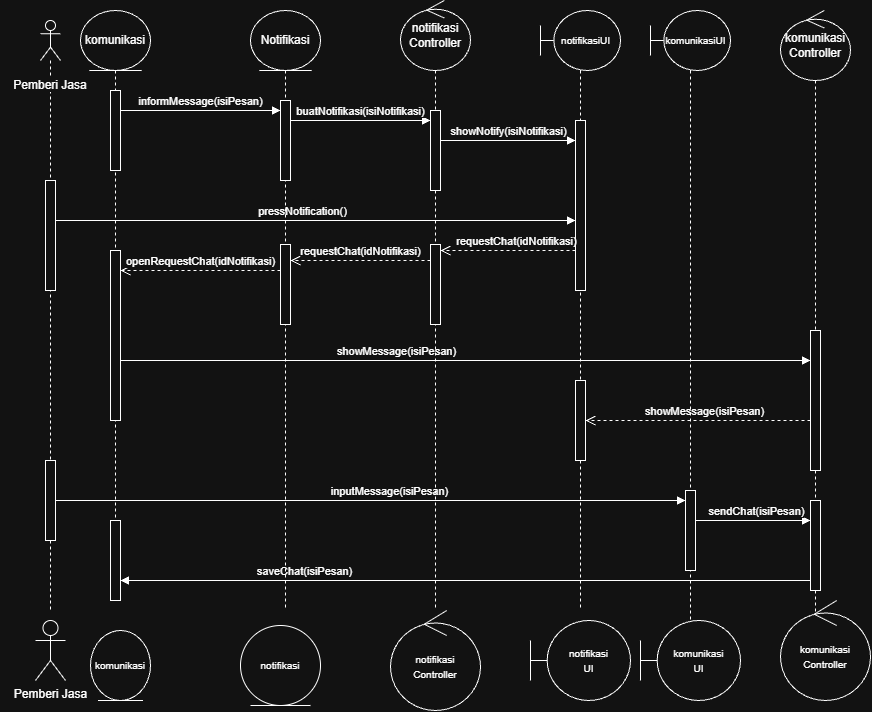

The diagram above was exported from draw.io. Its source (the exported page's mxGraphModel, read from the mxfile embedded in the PNG):
<mxGraphModel dx="2410" dy="793" grid="1" gridSize="10" guides="1" tooltips="1" connect="1" arrows="1" fold="1" page="1" pageScale="1" pageWidth="1169" pageHeight="827" math="0" shadow="0">
  <root>
    <mxCell id="0" />
    <mxCell id="1" parent="0" />
    <mxCell id="GJk_zf9HDuY9U8AazW7M-3" parent="1" style="shape=umlLifeline;perimeter=lifelinePerimeter;whiteSpace=wrap;html=1;container=1;dropTarget=0;collapsible=0;recursiveResize=0;outlineConnect=0;portConstraint=eastwest;newEdgeStyle={&quot;edgeStyle&quot;:&quot;sequenceEdgeStyle&quot;,&quot;libavoidRouting&quot;:0,&quot;curved&quot;:0,&quot;rounded&quot;:0};participant=umlActor;" value="" vertex="1">
      <mxGeometry height="590" width="20" x="20" y="190" as="geometry" />
    </mxCell>
    <mxCell id="FzyBXhzq8dp5a3Sq2M6f-1" parent="GJk_zf9HDuY9U8AazW7M-3" style="html=1;points=[[0,0,0,0,5],[0,1,0,0,-5],[1,0,0,0,5],[1,1,0,0,-5]];perimeter=orthogonalPerimeter;outlineConnect=0;targetShapes=umlLifeline;portConstraint=eastwest;newEdgeStyle={&quot;edgeStyle&quot;:&quot;sequenceEdgeStyle&quot;,&quot;libavoidRouting&quot;:0,&quot;curved&quot;:0,&quot;rounded&quot;:0};" value="" vertex="1">
      <mxGeometry height="110" width="10" x="5" y="160" as="geometry" />
    </mxCell>
    <mxCell id="Kl0IbER5Z8MblkLE2Eld-2" parent="GJk_zf9HDuY9U8AazW7M-3" style="html=1;points=[[0,0,0,0,5],[0,1,0,0,-5],[1,0,0,0,5],[1,1,0,0,-5]];perimeter=orthogonalPerimeter;outlineConnect=0;targetShapes=umlLifeline;portConstraint=eastwest;newEdgeStyle={&quot;edgeStyle&quot;:&quot;sequenceEdgeStyle&quot;,&quot;libavoidRouting&quot;:0,&quot;curved&quot;:0,&quot;rounded&quot;:0};" value="" vertex="1">
      <mxGeometry height="80" width="10" x="5" y="440" as="geometry" />
    </mxCell>
    <mxCell id="GJk_zf9HDuY9U8AazW7M-4" parent="1" style="shape=umlLifeline;perimeter=lifelinePerimeter;whiteSpace=wrap;html=1;container=1;dropTarget=0;collapsible=0;recursiveResize=0;outlineConnect=0;portConstraint=eastwest;newEdgeStyle={&quot;edgeStyle&quot;:&quot;sequenceEdgeStyle&quot;,&quot;libavoidRouting&quot;:0,&quot;curved&quot;:0,&quot;rounded&quot;:0};participant=umlBoundary;size=60;" value="&lt;font style=&quot;font-size: 10px;&quot;&gt;&amp;nbsp; &amp;nbsp; komunikasiUI&lt;/font&gt;" vertex="1">
      <mxGeometry height="610" width="80" x="630" y="180" as="geometry" />
    </mxCell>
    <mxCell id="Kl0IbER5Z8MblkLE2Eld-5" parent="GJk_zf9HDuY9U8AazW7M-4" style="html=1;points=[[0,0,0,0,5],[0,1,0,0,-5],[1,0,0,0,5],[1,1,0,0,-5]];perimeter=orthogonalPerimeter;outlineConnect=0;targetShapes=umlLifeline;portConstraint=eastwest;newEdgeStyle={&quot;edgeStyle&quot;:&quot;sequenceEdgeStyle&quot;,&quot;libavoidRouting&quot;:0,&quot;curved&quot;:0,&quot;rounded&quot;:0};" value="" vertex="1">
      <mxGeometry height="80" width="10" x="35" y="480" as="geometry" />
    </mxCell>
    <mxCell id="GJk_zf9HDuY9U8AazW7M-5" parent="1" style="shape=umlLifeline;perimeter=lifelinePerimeter;whiteSpace=wrap;html=1;container=1;dropTarget=0;collapsible=0;recursiveResize=0;outlineConnect=0;portConstraint=eastwest;newEdgeStyle={&quot;edgeStyle&quot;:&quot;sequenceEdgeStyle&quot;,&quot;libavoidRouting&quot;:0,&quot;curved&quot;:0,&quot;rounded&quot;:0};participant=umlControl;size=70;" value="komunikasi&lt;div&gt;Controller&lt;/div&gt;" vertex="1">
      <mxGeometry height="610" width="70" x="760" y="180" as="geometry" />
    </mxCell>
    <mxCell id="5XnPbFhuDqa3a75_BBku-3" parent="GJk_zf9HDuY9U8AazW7M-5" style="html=1;points=[[0,0,0,0,5],[0,1,0,0,-5],[1,0,0,0,5],[1,1,0,0,-5]];perimeter=orthogonalPerimeter;outlineConnect=0;targetShapes=umlLifeline;portConstraint=eastwest;newEdgeStyle={&quot;edgeStyle&quot;:&quot;sequenceEdgeStyle&quot;,&quot;libavoidRouting&quot;:0,&quot;curved&quot;:0,&quot;rounded&quot;:0};" value="" vertex="1">
      <mxGeometry height="140" width="10" x="30" y="320" as="geometry" />
    </mxCell>
    <mxCell id="Kl0IbER5Z8MblkLE2Eld-6" parent="GJk_zf9HDuY9U8AazW7M-5" style="html=1;points=[[0,0,0,0,5],[0,1,0,0,-5],[1,0,0,0,5],[1,1,0,0,-5]];perimeter=orthogonalPerimeter;outlineConnect=0;targetShapes=umlLifeline;portConstraint=eastwest;newEdgeStyle={&quot;edgeStyle&quot;:&quot;sequenceEdgeStyle&quot;,&quot;libavoidRouting&quot;:0,&quot;curved&quot;:0,&quot;rounded&quot;:0};" value="" vertex="1">
      <mxGeometry height="90" width="10" x="30" y="490" as="geometry" />
    </mxCell>
    <mxCell id="GJk_zf9HDuY9U8AazW7M-6" parent="1" style="shape=umlLifeline;perimeter=lifelinePerimeter;whiteSpace=wrap;html=1;container=1;dropTarget=0;collapsible=0;recursiveResize=0;outlineConnect=0;portConstraint=eastwest;newEdgeStyle={&quot;edgeStyle&quot;:&quot;sequenceEdgeStyle&quot;,&quot;libavoidRouting&quot;:0,&quot;curved&quot;:0,&quot;rounded&quot;:0};participant=umlEntity;size=60;" value="komunikasi" vertex="1">
      <mxGeometry height="590" width="70" x="60" y="180" as="geometry" />
    </mxCell>
    <mxCell id="KO-mw_8D9wwHVUGXx2Oj-3" parent="GJk_zf9HDuY9U8AazW7M-6" style="html=1;points=[[0,0,0,0,5],[0,1,0,0,-5],[1,0,0,0,5],[1,1,0,0,-5]];perimeter=orthogonalPerimeter;outlineConnect=0;targetShapes=umlLifeline;portConstraint=eastwest;newEdgeStyle={&quot;edgeStyle&quot;:&quot;sequenceEdgeStyle&quot;,&quot;libavoidRouting&quot;:0,&quot;curved&quot;:0,&quot;rounded&quot;:0};" value="" vertex="1">
      <mxGeometry height="80" width="10" x="30" y="80" as="geometry" />
    </mxCell>
    <mxCell id="FzyBXhzq8dp5a3Sq2M6f-7" parent="GJk_zf9HDuY9U8AazW7M-6" style="html=1;points=[[0,0,0,0,5],[0,1,0,0,-5],[1,0,0,0,5],[1,1,0,0,-5]];perimeter=orthogonalPerimeter;outlineConnect=0;targetShapes=umlLifeline;portConstraint=eastwest;newEdgeStyle={&quot;edgeStyle&quot;:&quot;sequenceEdgeStyle&quot;,&quot;libavoidRouting&quot;:0,&quot;curved&quot;:0,&quot;rounded&quot;:0};" value="" vertex="1">
      <mxGeometry height="170" width="10" x="30" y="240" as="geometry" />
    </mxCell>
    <mxCell id="Kl0IbER5Z8MblkLE2Eld-10" parent="GJk_zf9HDuY9U8AazW7M-6" style="html=1;points=[[0,0,0,0,5],[0,1,0,0,-5],[1,0,0,0,5],[1,1,0,0,-5]];perimeter=orthogonalPerimeter;outlineConnect=0;targetShapes=umlLifeline;portConstraint=eastwest;newEdgeStyle={&quot;edgeStyle&quot;:&quot;sequenceEdgeStyle&quot;,&quot;libavoidRouting&quot;:0,&quot;curved&quot;:0,&quot;rounded&quot;:0};" value="" vertex="1">
      <mxGeometry height="80" width="10" x="30" y="510" as="geometry" />
    </mxCell>
    <mxCell id="aG6R4LDBud-lJn-OuY5q-1" parent="1" style="shape=umlLifeline;perimeter=lifelinePerimeter;whiteSpace=wrap;html=1;container=1;dropTarget=0;collapsible=0;recursiveResize=0;outlineConnect=0;portConstraint=eastwest;newEdgeStyle={&quot;edgeStyle&quot;:&quot;sequenceEdgeStyle&quot;,&quot;libavoidRouting&quot;:0,&quot;curved&quot;:0,&quot;rounded&quot;:0};participant=umlBoundary;size=60;" value="&lt;font style=&quot;font-size: 10px;&quot;&gt;&amp;nbsp; &amp;nbsp; notifikasiUI&lt;/font&gt;" vertex="1">
      <mxGeometry height="600" width="80" x="520" y="180" as="geometry" />
    </mxCell>
    <mxCell id="aW2P25HrBjqKBBewjHW0-2" parent="aG6R4LDBud-lJn-OuY5q-1" style="html=1;points=[[0,0,0,0,5],[0,1,0,0,-5],[1,0,0,0,5],[1,1,0,0,-5]];perimeter=orthogonalPerimeter;outlineConnect=0;targetShapes=umlLifeline;portConstraint=eastwest;newEdgeStyle={&quot;edgeStyle&quot;:&quot;sequenceEdgeStyle&quot;,&quot;libavoidRouting&quot;:0,&quot;curved&quot;:0,&quot;rounded&quot;:0};" value="" vertex="1">
      <mxGeometry height="170" width="10" x="35" y="110" as="geometry" />
    </mxCell>
    <mxCell id="ktBs19DxPwC5iS_Y947Y-2" parent="1" style="shape=umlLifeline;perimeter=lifelinePerimeter;whiteSpace=wrap;html=1;container=1;dropTarget=0;collapsible=0;recursiveResize=0;outlineConnect=0;portConstraint=eastwest;newEdgeStyle={&quot;edgeStyle&quot;:&quot;sequenceEdgeStyle&quot;,&quot;libavoidRouting&quot;:0,&quot;curved&quot;:0,&quot;rounded&quot;:0};participant=umlControl;size=70;" value="notifikasi&lt;br&gt;&lt;div&gt;Controller&lt;/div&gt;" vertex="1">
      <mxGeometry height="610" width="70" x="380" y="170" as="geometry" />
    </mxCell>
    <mxCell id="X056KVARLcL2XaMcBJwb-2" parent="ktBs19DxPwC5iS_Y947Y-2" style="html=1;points=[[0,0,0,0,5],[0,1,0,0,-5],[1,0,0,0,5],[1,1,0,0,-5]];perimeter=orthogonalPerimeter;outlineConnect=0;targetShapes=umlLifeline;portConstraint=eastwest;newEdgeStyle={&quot;edgeStyle&quot;:&quot;sequenceEdgeStyle&quot;,&quot;libavoidRouting&quot;:0,&quot;curved&quot;:0,&quot;rounded&quot;:0};" value="" vertex="1">
      <mxGeometry height="80" width="10" x="30" y="110" as="geometry" />
    </mxCell>
    <mxCell id="FzyBXhzq8dp5a3Sq2M6f-4" parent="ktBs19DxPwC5iS_Y947Y-2" style="html=1;points=[[0,0,0,0,5],[0,1,0,0,-5],[1,0,0,0,5],[1,1,0,0,-5]];perimeter=orthogonalPerimeter;outlineConnect=0;targetShapes=umlLifeline;portConstraint=eastwest;newEdgeStyle={&quot;edgeStyle&quot;:&quot;sequenceEdgeStyle&quot;,&quot;libavoidRouting&quot;:0,&quot;curved&quot;:0,&quot;rounded&quot;:0};" value="" vertex="1">
      <mxGeometry height="80" width="10" x="30" y="244" as="geometry" />
    </mxCell>
    <mxCell id="KO-mw_8D9wwHVUGXx2Oj-2" parent="1" style="shape=umlLifeline;perimeter=lifelinePerimeter;whiteSpace=wrap;html=1;container=1;dropTarget=0;collapsible=0;recursiveResize=0;outlineConnect=0;portConstraint=eastwest;newEdgeStyle={&quot;edgeStyle&quot;:&quot;sequenceEdgeStyle&quot;,&quot;libavoidRouting&quot;:0,&quot;curved&quot;:0,&quot;rounded&quot;:0};participant=umlEntity;size=60;" value="Notifikasi" vertex="1">
      <mxGeometry height="600" width="70" x="230" y="180" as="geometry" />
    </mxCell>
    <mxCell id="KO-mw_8D9wwHVUGXx2Oj-5" parent="KO-mw_8D9wwHVUGXx2Oj-2" style="html=1;points=[[0,0,0,0,5],[0,1,0,0,-5],[1,0,0,0,5],[1,1,0,0,-5]];perimeter=orthogonalPerimeter;outlineConnect=0;targetShapes=umlLifeline;portConstraint=eastwest;newEdgeStyle={&quot;edgeStyle&quot;:&quot;sequenceEdgeStyle&quot;,&quot;libavoidRouting&quot;:0,&quot;curved&quot;:0,&quot;rounded&quot;:0};" value="" vertex="1">
      <mxGeometry height="80" width="10" x="30" y="90" as="geometry" />
    </mxCell>
    <mxCell id="FzyBXhzq8dp5a3Sq2M6f-5" parent="KO-mw_8D9wwHVUGXx2Oj-2" style="html=1;points=[[0,0,0,0,5],[0,1,0,0,-5],[1,0,0,0,5],[1,1,0,0,-5]];perimeter=orthogonalPerimeter;outlineConnect=0;targetShapes=umlLifeline;portConstraint=eastwest;newEdgeStyle={&quot;edgeStyle&quot;:&quot;sequenceEdgeStyle&quot;,&quot;libavoidRouting&quot;:0,&quot;curved&quot;:0,&quot;rounded&quot;:0};" value="" vertex="1">
      <mxGeometry height="80" width="10" x="30" y="234" as="geometry" />
    </mxCell>
    <mxCell id="KO-mw_8D9wwHVUGXx2Oj-4" edge="1" parent="1" source="KO-mw_8D9wwHVUGXx2Oj-3" style="html=1;verticalAlign=bottom;endArrow=block;edgeStyle=sequenceEdgeStyle;libavoidRouting=0;curved=0;rounded=0;defaultLabelBackgroundColor=gap;" target="KO-mw_8D9wwHVUGXx2Oj-5" value="informMessage(isiPesan)">
      <mxGeometry relative="1" width="80" as="geometry">
        <mxPoint as="offset" />
        <Array as="points">
          <mxPoint x="150" y="280" />
        </Array>
        <mxPoint x="120" y="280" as="sourcePoint" />
        <mxPoint x="200" y="280" as="targetPoint" />
      </mxGeometry>
    </mxCell>
    <mxCell id="X056KVARLcL2XaMcBJwb-1" edge="1" parent="1" source="KO-mw_8D9wwHVUGXx2Oj-5" style="html=1;verticalAlign=bottom;endArrow=block;edgeStyle=sequenceEdgeStyle;libavoidRouting=0;curved=0;rounded=0;defaultLabelBackgroundColor=gap;" target="X056KVARLcL2XaMcBJwb-2" value="buatNotifikasi(isiNotifikasi)">
      <mxGeometry relative="1" width="80" as="geometry">
        <mxPoint as="offset" />
        <Array as="points">
          <mxPoint x="320" y="289.99999999999955" />
        </Array>
        <mxPoint x="210" y="290" as="sourcePoint" />
        <mxPoint x="310" y="290" as="targetPoint" />
      </mxGeometry>
    </mxCell>
    <mxCell id="aW2P25HrBjqKBBewjHW0-1" edge="1" parent="1" source="X056KVARLcL2XaMcBJwb-2" style="html=1;verticalAlign=bottom;endArrow=block;edgeStyle=sequenceEdgeStyle;libavoidRouting=0;curved=0;rounded=0;defaultLabelBackgroundColor=gap;" target="aW2P25HrBjqKBBewjHW0-2" value="showNotify(isiNotifikasi)">
      <mxGeometry relative="1" width="80" as="geometry">
        <mxPoint as="offset" />
        <Array as="points">
          <mxPoint x="487.50000000000045" y="310" />
        </Array>
        <mxPoint x="380" y="310" as="sourcePoint" />
        <mxPoint x="480" y="310" as="targetPoint" />
      </mxGeometry>
    </mxCell>
    <mxCell id="FzyBXhzq8dp5a3Sq2M6f-2" edge="1" parent="1" source="FzyBXhzq8dp5a3Sq2M6f-1" style="html=1;verticalAlign=bottom;endArrow=block;edgeStyle=sequenceEdgeStyle;libavoidRouting=0;curved=0;rounded=0;defaultLabelBackgroundColor=gap;" target="aW2P25HrBjqKBBewjHW0-2" value="pressNotification()">
      <mxGeometry relative="1" width="80" x="-0.0488" as="geometry">
        <mxPoint as="offset" />
        <Array as="points">
          <mxPoint x="250" y="390" />
        </Array>
        <mxPoint x="350" y="460" as="sourcePoint" />
        <mxPoint x="430" y="460" as="targetPoint" />
      </mxGeometry>
    </mxCell>
    <mxCell id="FzyBXhzq8dp5a3Sq2M6f-3" edge="1" parent="1" source="aW2P25HrBjqKBBewjHW0-2" style="html=1;verticalAlign=bottom;endArrow=open;dashed=1;endSize=8;edgeStyle=sequenceEdgeStyle;libavoidRouting=0;curved=0;rounded=0;defaultLabelBackgroundColor=gap;" target="FzyBXhzq8dp5a3Sq2M6f-4" value="requestChat(idNotifikasi)">
      <mxGeometry relative="1" x="-0.12" as="geometry">
        <mxPoint as="offset" />
        <Array as="points">
          <mxPoint x="379.7500000000001" y="420" />
        </Array>
        <mxPoint x="440" y="420" as="sourcePoint" />
        <mxPoint x="360" y="420" as="targetPoint" />
      </mxGeometry>
    </mxCell>
    <mxCell id="FzyBXhzq8dp5a3Sq2M6f-6" edge="1" parent="1" source="FzyBXhzq8dp5a3Sq2M6f-4" style="html=1;verticalAlign=bottom;endArrow=open;dashed=1;endSize=8;edgeStyle=sequenceEdgeStyle;libavoidRouting=0;curved=0;rounded=0;defaultLabelBackgroundColor=gap;" target="FzyBXhzq8dp5a3Sq2M6f-5" value="requestChat(idNotifikasi)">
      <mxGeometry relative="1" as="geometry">
        <mxPoint as="offset" />
        <Array as="points">
          <mxPoint x="275" y="430.0000000000001" />
        </Array>
        <mxPoint x="340" y="430" as="sourcePoint" />
        <mxPoint x="260" y="430" as="targetPoint" />
      </mxGeometry>
    </mxCell>
    <mxCell id="FzyBXhzq8dp5a3Sq2M6f-8" edge="1" parent="1" source="FzyBXhzq8dp5a3Sq2M6f-5" style="html=1;verticalAlign=bottom;endArrow=open;dashed=1;endSize=8;edgeStyle=sequenceEdgeStyle;libavoidRouting=0;curved=0;rounded=0;defaultLabelBackgroundColor=gap;" target="FzyBXhzq8dp5a3Sq2M6f-7" value="openRequestChat(idNotifikasi)">
      <mxGeometry relative="1" as="geometry">
        <mxPoint as="offset" />
        <Array as="points">
          <mxPoint x="150" y="440" />
        </Array>
        <mxPoint x="200" y="440" as="sourcePoint" />
        <mxPoint x="120" y="440" as="targetPoint" />
      </mxGeometry>
    </mxCell>
    <mxCell id="FzyBXhzq8dp5a3Sq2M6f-9" edge="1" parent="1" source="FzyBXhzq8dp5a3Sq2M6f-7" style="html=1;verticalAlign=bottom;endArrow=block;edgeStyle=sequenceEdgeStyle;libavoidRouting=0;curved=0;rounded=0;defaultLabelBackgroundColor=gap;" target="5XnPbFhuDqa3a75_BBku-3" value="showMessage(isiPesan)">
      <mxGeometry relative="1" width="80" x="-0.2" as="geometry">
        <mxPoint as="offset" />
        <Array as="points">
          <mxPoint x="375" y="530" />
        </Array>
        <mxPoint x="100" y="530" as="sourcePoint" />
        <mxPoint x="190" y="530" as="targetPoint" />
      </mxGeometry>
    </mxCell>
    <mxCell id="5XnPbFhuDqa3a75_BBku-1" parent="1" style="html=1;points=[[0,0,0,0,5],[0,1,0,0,-5],[1,0,0,0,5],[1,1,0,0,-5]];perimeter=orthogonalPerimeter;outlineConnect=0;targetShapes=umlLifeline;portConstraint=eastwest;newEdgeStyle={&quot;edgeStyle&quot;:&quot;sequenceEdgeStyle&quot;,&quot;libavoidRouting&quot;:0,&quot;curved&quot;:0,&quot;rounded&quot;:0};" value="" vertex="1">
      <mxGeometry height="80" width="10" x="555" y="550" as="geometry" />
    </mxCell>
    <mxCell id="5XnPbFhuDqa3a75_BBku-4" edge="1" parent="1" source="5XnPbFhuDqa3a75_BBku-3" style="html=1;verticalAlign=bottom;endArrow=open;dashed=1;endSize=8;edgeStyle=sequenceEdgeStyle;libavoidRouting=0;curved=0;rounded=0;defaultLabelBackgroundColor=gap;" target="5XnPbFhuDqa3a75_BBku-1" value="showMessage(isiPesan)">
      <mxGeometry relative="1" x="-0.0588" as="geometry">
        <mxPoint as="offset" />
        <Array as="points">
          <mxPoint x="609.75" y="590" />
        </Array>
        <mxPoint x="710" y="600" as="sourcePoint" />
        <mxPoint x="630" y="600" as="targetPoint" />
      </mxGeometry>
    </mxCell>
    <mxCell id="Kl0IbER5Z8MblkLE2Eld-1" parent="1" style="text;html=1;whiteSpace=wrap;strokeColor=none;fillColor=none;align=center;verticalAlign=middle;rounded=0;autosize=1;resizable=0;" value="&lt;span style=&quot;background-color: light-dark(#ffffff, var(--ge-dark-color, #121212));&quot;&gt;Pemberi Jasa&lt;/span&gt;" vertex="1">
      <mxGeometry height="30" width="100" x="-20" y="240" as="geometry" />
    </mxCell>
    <mxCell id="Kl0IbER5Z8MblkLE2Eld-3" edge="1" parent="1" source="Kl0IbER5Z8MblkLE2Eld-2" style="html=1;verticalAlign=bottom;endArrow=block;edgeStyle=sequenceEdgeStyle;libavoidRouting=0;curved=0;rounded=0;defaultLabelBackgroundColor=gap;" target="Kl0IbER5Z8MblkLE2Eld-5" value="inputMessage(isiPesan)">
      <mxGeometry relative="1" width="80" x="0.0588" as="geometry">
        <Array as="points">
          <mxPoint x="77.5" y="670" />
        </Array>
        <mxPoint x="40" y="650" as="sourcePoint" />
        <mxPoint x="120" y="650" as="targetPoint" />
      </mxGeometry>
    </mxCell>
    <mxCell id="Kl0IbER5Z8MblkLE2Eld-8" edge="1" parent="1" source="Kl0IbER5Z8MblkLE2Eld-5" style="html=1;verticalAlign=bottom;endArrow=block;edgeStyle=sequenceEdgeStyle;libavoidRouting=0;curved=0;rounded=0;defaultLabelBackgroundColor=gap;" target="Kl0IbER5Z8MblkLE2Eld-6" value="sendChat(isiPesan)">
      <mxGeometry relative="1" width="80" x="0.0588" as="geometry">
        <Array as="points">
          <mxPoint x="607.5000000000005" y="690" />
        </Array>
        <mxPoint x="570" y="690" as="sourcePoint" />
        <mxPoint x="650" y="690" as="targetPoint" />
      </mxGeometry>
    </mxCell>
    <mxCell id="Kl0IbER5Z8MblkLE2Eld-11" edge="1" parent="1" source="Kl0IbER5Z8MblkLE2Eld-6" style="html=1;verticalAlign=bottom;endArrow=block;edgeStyle=sequenceEdgeStyle;libavoidRouting=0;curved=0;rounded=0;defaultLabelBackgroundColor=gap;" target="Kl0IbER5Z8MblkLE2Eld-10" value="saveChat(isiPesan)">
      <mxGeometry relative="1" width="80" x="0.4667" as="geometry">
        <Array as="points">
          <mxPoint x="370" y="750" />
        </Array>
        <mxPoint x="730" y="610" as="sourcePoint" />
        <mxPoint x="810" y="610" as="targetPoint" />
      </mxGeometry>
    </mxCell>
    <mxCell id="LANx4hnnubm8HZny4eO5-1" parent="1" style="shape=umlActor;verticalLabelPosition=bottom;verticalAlign=top;html=1;labelPerimeter=1;" value="Pemberi Jasa" vertex="1">
      <mxGeometry height="60" width="30" x="15" y="790" as="geometry" />
    </mxCell>
    <mxCell id="Vh0XfkinSd1lchqRqV01-1" parent="1" style="ellipse;shape=umlEntity;whiteSpace=wrap;html=1;" value="&lt;span style=&quot;font-size: 10px;&quot;&gt;komunikasi&lt;/span&gt;" vertex="1">
      <mxGeometry height="70" width="60" x="70" y="800" as="geometry" />
    </mxCell>
    <mxCell id="Vh0XfkinSd1lchqRqV01-2" parent="1" style="ellipse;shape=umlEntity;whiteSpace=wrap;html=1;" value="&lt;font style=&quot;font-size: 10px;&quot;&gt;notifikasi&lt;/font&gt;" vertex="1">
      <mxGeometry height="80" width="80" x="220" y="795" as="geometry" />
    </mxCell>
    <mxCell id="IF-Oaxe8YHbLTcYNmvGh-1" parent="1" style="ellipse;shape=umlControl;whiteSpace=wrap;html=1;" value="&lt;span style=&quot;font-size: 10px;&quot;&gt;notifikasi&lt;/span&gt;&lt;br&gt;&lt;div&gt;&lt;font style=&quot;font-size: 10px;&quot;&gt;Controller&lt;/font&gt;&lt;/div&gt;" vertex="1">
      <mxGeometry height="100" width="90" x="370" y="780" as="geometry" />
    </mxCell>
    <mxCell id="HzitP0k5Pqo41tPpMgWF-1" parent="1" style="shape=umlBoundary;whiteSpace=wrap;html=1;" value="&lt;font style=&quot;font-size: 10px;&quot;&gt;notifikasi&lt;br&gt;UI&lt;/font&gt;" vertex="1">
      <mxGeometry height="80" width="100" x="510" y="790" as="geometry" />
    </mxCell>
    <mxCell id="HzitP0k5Pqo41tPpMgWF-2" parent="1" style="shape=umlBoundary;whiteSpace=wrap;html=1;" value="&lt;font style=&quot;font-size: 10px;&quot;&gt;komunikasi&lt;br&gt;UI&lt;/font&gt;" vertex="1">
      <mxGeometry height="80" width="100" x="620" y="790" as="geometry" />
    </mxCell>
    <mxCell id="HzitP0k5Pqo41tPpMgWF-3" parent="1" style="ellipse;shape=umlControl;whiteSpace=wrap;html=1;" value="&lt;span style=&quot;font-size: 10px;&quot;&gt;komunikasi&lt;/span&gt;&lt;br&gt;&lt;div&gt;&lt;font style=&quot;font-size: 10px;&quot;&gt;Controller&lt;/font&gt;&lt;/div&gt;" vertex="1">
      <mxGeometry height="100" width="90" x="760" y="770" as="geometry" />
    </mxCell>
  </root>
</mxGraphModel>